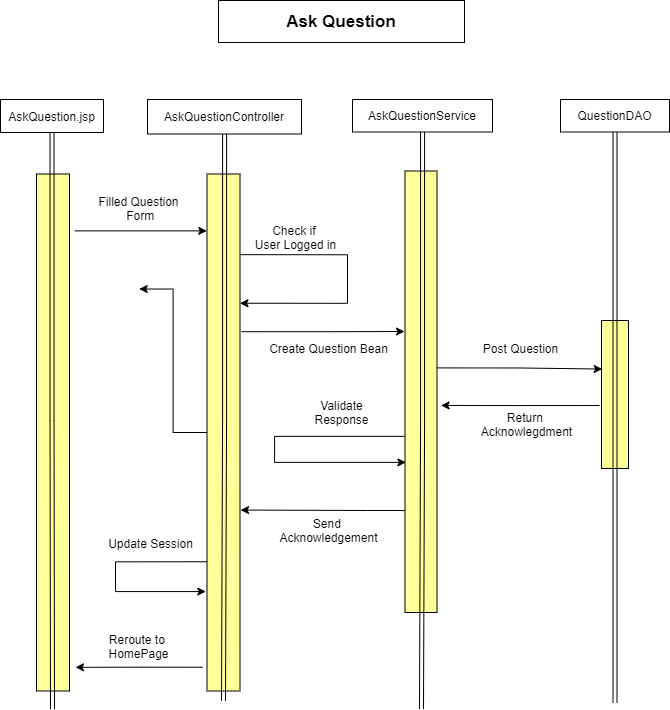

The diagram above was exported from draw.io. Its source (the exported page's mxGraphModel, read from the mxfile embedded in the PNG):
<mxGraphModel dx="993" dy="767" grid="0" gridSize="10" guides="1" tooltips="1" connect="1" arrows="1" fold="1" page="1" pageScale="1" pageWidth="850" pageHeight="1100" background="#ffffff" math="0" shadow="0">
  <root>
    <mxCell id="0" />
    <mxCell id="1" parent="0" />
    <mxCell id="2" style="edgeStyle=orthogonalEdgeStyle;rounded=0;orthogonalLoop=1;jettySize=auto;html=1;strokeColor=#000000;entryX=1.128;entryY=0.531;entryDx=0;entryDy=0;entryPerimeter=0;" edge="1" parent="1" target="6">
      <mxGeometry relative="1" as="geometry">
        <mxPoint x="566" y="462" as="targetPoint" />
        <mxPoint x="683" y="446" as="sourcePoint" />
      </mxGeometry>
    </mxCell>
    <mxCell id="3" value="" style="rounded=0;whiteSpace=wrap;html=1;fillColor=#FFFF99;strokeColor=#000000;" vertex="1" parent="1">
      <mxGeometry x="685" y="361" width="27" height="148" as="geometry" />
    </mxCell>
    <mxCell id="4" style="edgeStyle=orthogonalEdgeStyle;rounded=0;orthogonalLoop=1;jettySize=auto;html=1;strokeColor=#000000;exitX=0.995;exitY=0.446;exitDx=0;exitDy=0;exitPerimeter=0;entryX=0.025;entryY=0.328;entryDx=0;entryDy=0;entryPerimeter=0;" edge="1" parent="1" source="6" target="3">
      <mxGeometry relative="1" as="geometry">
        <mxPoint x="671" y="419" as="targetPoint" />
        <mxPoint x="521" y="430" as="sourcePoint" />
      </mxGeometry>
    </mxCell>
    <mxCell id="33" style="edgeStyle=orthogonalEdgeStyle;rounded=0;orthogonalLoop=1;jettySize=auto;html=1;strokeColor=#000000;exitX=0.028;exitY=0.601;exitDx=0;exitDy=0;exitPerimeter=0;entryX=0.028;entryY=0.66;entryDx=0;entryDy=0;entryPerimeter=0;" edge="1" parent="1" source="6" target="6">
      <mxGeometry relative="1" as="geometry">
        <mxPoint x="446" y="503" as="targetPoint" />
        <mxPoint x="468" y="510" as="sourcePoint" />
        <Array as="points">
          <mxPoint x="358" y="477" />
          <mxPoint x="358" y="503" />
        </Array>
      </mxGeometry>
    </mxCell>
    <mxCell id="35" style="edgeStyle=orthogonalEdgeStyle;rounded=0;orthogonalLoop=1;jettySize=auto;html=1;entryX=1.017;entryY=0.65;entryDx=0;entryDy=0;entryPerimeter=0;strokeColor=#000000;" edge="1" parent="1" source="6" target="10">
      <mxGeometry relative="1" as="geometry">
        <Array as="points">
          <mxPoint x="451" y="551" />
          <mxPoint x="451" y="551" />
        </Array>
      </mxGeometry>
    </mxCell>
    <mxCell id="6" value="" style="rounded=0;whiteSpace=wrap;html=1;fillColor=#FFFF99;strokeColor=#000000;" vertex="1" parent="1">
      <mxGeometry x="488.5" y="211.5" width="32" height="441.5" as="geometry" />
    </mxCell>
    <mxCell id="7" style="edgeStyle=orthogonalEdgeStyle;rounded=0;orthogonalLoop=1;jettySize=auto;html=1;strokeColor=#000000;exitX=1.045;exitY=0.305;exitDx=0;exitDy=0;exitPerimeter=0;" edge="1" parent="1" source="10">
      <mxGeometry relative="1" as="geometry">
        <mxPoint x="325" y="407" as="sourcePoint" />
        <mxPoint x="488" y="372" as="targetPoint" />
      </mxGeometry>
    </mxCell>
    <mxCell id="8" style="edgeStyle=orthogonalEdgeStyle;rounded=0;orthogonalLoop=1;jettySize=auto;html=1;entryX=-0.039;entryY=0.806;entryDx=0;entryDy=0;entryPerimeter=0;strokeColor=#000000;exitX=0;exitY=0.75;exitDx=0;exitDy=0;" edge="1" parent="1" source="10" target="10">
      <mxGeometry relative="1" as="geometry">
        <mxPoint x="278.53336588541674" y="632.1000162760417" as="targetPoint" />
        <Array as="points">
          <mxPoint x="199" y="602" />
          <mxPoint x="199" y="632" />
          <mxPoint x="289" y="632" />
        </Array>
        <mxPoint x="247" y="596" as="sourcePoint" />
      </mxGeometry>
    </mxCell>
    <mxCell id="9" style="edgeStyle=orthogonalEdgeStyle;rounded=0;orthogonalLoop=1;jettySize=auto;html=1;exitX=-0.136;exitY=0.954;exitDx=0;exitDy=0;exitPerimeter=0;strokeColor=#000000;" edge="1" parent="1" source="10">
      <mxGeometry relative="1" as="geometry">
        <mxPoint x="159.06669108072924" y="707.8333333333333" as="targetPoint" />
      </mxGeometry>
    </mxCell>
    <mxCell id="30" style="edgeStyle=orthogonalEdgeStyle;rounded=0;orthogonalLoop=1;jettySize=auto;html=1;" edge="1" parent="1" source="10">
      <mxGeometry relative="1" as="geometry">
        <mxPoint x="222.73335774739576" y="329.5333251953125" as="targetPoint" />
      </mxGeometry>
    </mxCell>
    <mxCell id="31" style="edgeStyle=orthogonalEdgeStyle;rounded=0;orthogonalLoop=1;jettySize=auto;html=1;strokeColor=#000000;exitX=0.985;exitY=0.156;exitDx=0;exitDy=0;exitPerimeter=0;entryX=1;entryY=0.25;entryDx=0;entryDy=0;" edge="1" parent="1" source="10" target="10">
      <mxGeometry relative="1" as="geometry">
        <mxPoint x="420.06673177083326" y="284.73331705729174" as="targetPoint" />
        <Array as="points">
          <mxPoint x="431" y="295" />
          <mxPoint x="431" y="344" />
        </Array>
      </mxGeometry>
    </mxCell>
    <mxCell id="10" value="" style="rounded=0;whiteSpace=wrap;html=1;fillColor=#FFFF99;strokeColor=#000000;" vertex="1" parent="1">
      <mxGeometry x="290.5" y="214.5" width="33" height="517" as="geometry" />
    </mxCell>
    <mxCell id="11" style="edgeStyle=orthogonalEdgeStyle;rounded=0;orthogonalLoop=1;jettySize=auto;html=1;entryX=-0.007;entryY=0.11;entryDx=0;entryDy=0;entryPerimeter=0;exitX=1.152;exitY=0.11;exitDx=0;exitDy=0;exitPerimeter=0;strokeColor=#000000;" edge="1" parent="1" source="12" target="10">
      <mxGeometry relative="1" as="geometry" />
    </mxCell>
    <mxCell id="12" value="" style="rounded=0;whiteSpace=wrap;html=1;fillColor=#FFFF99;strokeColor=#000000;" vertex="1" parent="1">
      <mxGeometry x="120" y="214.5" width="33" height="517" as="geometry" />
    </mxCell>
    <mxCell id="13" style="edgeStyle=orthogonalEdgeStyle;rounded=0;orthogonalLoop=1;jettySize=auto;html=1;shape=link;strokeColor=#000000;" edge="1" parent="1" source="14">
      <mxGeometry relative="1" as="geometry">
        <mxPoint x="136" y="749.5" as="targetPoint" />
      </mxGeometry>
    </mxCell>
    <mxCell id="14" value="AskQuestion.jsp" style="rounded=0;whiteSpace=wrap;html=1;" vertex="1" parent="1">
      <mxGeometry x="84" y="140" width="103" height="33" as="geometry" />
    </mxCell>
    <mxCell id="15" style="shape=link;rounded=0;orthogonalLoop=1;jettySize=auto;html=1;edgeStyle=orthogonalEdgeStyle;strokeColor=#000000;" edge="1" parent="1" source="16">
      <mxGeometry relative="1" as="geometry">
        <mxPoint x="307" y="741.5" as="targetPoint" />
      </mxGeometry>
    </mxCell>
    <mxCell id="16" value="AskQuestionController" style="rounded=0;whiteSpace=wrap;html=1;" vertex="1" parent="1">
      <mxGeometry x="231" y="140" width="154" height="34.5" as="geometry" />
    </mxCell>
    <mxCell id="17" value="AskQuestionService" style="rounded=0;whiteSpace=wrap;html=1;" vertex="1" parent="1">
      <mxGeometry x="436" y="140" width="140" height="32.5" as="geometry" />
    </mxCell>
    <mxCell id="18" style="edgeStyle=orthogonalEdgeStyle;shape=link;rounded=0;orthogonalLoop=1;jettySize=auto;html=1;strokeColor=#000000;" edge="1" parent="1" source="19">
      <mxGeometry relative="1" as="geometry">
        <mxPoint x="698.5" y="743.5000610351562" as="targetPoint" />
      </mxGeometry>
    </mxCell>
    <mxCell id="19" value="QuestionDAO" style="rounded=0;whiteSpace=wrap;html=1;" vertex="1" parent="1">
      <mxGeometry x="644" y="140" width="109" height="32.5" as="geometry" />
    </mxCell>
    <mxCell id="20" value="" style="edgeStyle=orthogonalEdgeStyle;shape=link;rounded=0;orthogonalLoop=1;jettySize=auto;html=1;endArrow=none;strokeColor=#000000;" edge="1" parent="1" source="17">
      <mxGeometry relative="1" as="geometry">
        <mxPoint x="505" y="749.5" as="targetPoint" />
        <mxPoint x="504.5" y="172.5" as="sourcePoint" />
      </mxGeometry>
    </mxCell>
    <mxCell id="21" value="&lt;font style=&quot;background-color: rgb(255 , 255 , 255)&quot; color=&quot;#000000&quot;&gt;Filled Question&lt;br&gt;&amp;nbsp;Form&lt;/font&gt;" style="text;html=1;align=center;verticalAlign=middle;resizable=0;points=[];autosize=1;fontColor=#ffffff;" vertex="1" parent="1">
      <mxGeometry x="176.5" y="233" width="90" height="31" as="geometry" />
    </mxCell>
    <mxCell id="22" value="&lt;span style=&quot;background-color: rgb(255 , 255 , 255)&quot;&gt;&lt;font color=&quot;#000000&quot;&gt;Create Question Bean&lt;/font&gt;&lt;/span&gt;" style="text;html=1;align=center;verticalAlign=middle;resizable=0;points=[];autosize=1;strokeColor=none;" vertex="1" parent="1">
      <mxGeometry x="348" y="380" width="128" height="18" as="geometry" />
    </mxCell>
    <mxCell id="23" value="&lt;font color=&quot;#000000&quot; style=&quot;background-color: rgb(255 , 255 , 255)&quot;&gt;Post Question&lt;/font&gt;" style="text;html=1;align=center;verticalAlign=middle;resizable=0;points=[];autosize=1;strokeColor=none;" vertex="1" parent="1">
      <mxGeometry x="561" y="380" width="85" height="18" as="geometry" />
    </mxCell>
    <mxCell id="24" value="&lt;span style=&quot;background-color: rgb(255 , 255 , 255)&quot;&gt;&lt;font color=&quot;#000000&quot;&gt;Return &lt;br&gt;Acknowlegdment&lt;/font&gt;&lt;/span&gt;" style="text;html=1;align=center;verticalAlign=middle;resizable=0;points=[];autosize=1;strokeColor=none;" vertex="1" parent="1">
      <mxGeometry x="559" y="449" width="101" height="31" as="geometry" />
    </mxCell>
    <mxCell id="25" value="&lt;font color=&quot;#000000&quot;&gt;Send &lt;br&gt;Acknowledgement&lt;/font&gt;" style="text;html=1;align=center;verticalAlign=middle;resizable=0;points=[];autosize=1;strokeColor=none;" vertex="1" parent="1">
      <mxGeometry x="358" y="555" width="108" height="31" as="geometry" />
    </mxCell>
    <mxCell id="26" value="&lt;font color=&quot;#000000&quot; style=&quot;background-color: rgb(255 , 255 , 255)&quot;&gt;Update Session&lt;/font&gt;" style="text;html=1;align=center;verticalAlign=middle;resizable=0;points=[];autosize=1;strokeColor=none;" vertex="1" parent="1">
      <mxGeometry x="186.5" y="575" width="95" height="18" as="geometry" />
    </mxCell>
    <mxCell id="27" value="&lt;span style=&quot;background-color: rgb(255 , 255 , 255)&quot;&gt;&lt;font color=&quot;#000000&quot;&gt;Reroute to &lt;br&gt;HomePage&lt;/font&gt;&lt;/span&gt;" style="text;html=1;align=center;verticalAlign=middle;resizable=0;points=[];autosize=1;strokeColor=none;" vertex="1" parent="1">
      <mxGeometry x="186.5" y="671.5" width="70" height="31" as="geometry" />
    </mxCell>
    <mxCell id="28" value="&lt;b&gt;&lt;font style=&quot;font-size: 17px&quot; color=&quot;#000000&quot;&gt;Ask Question&lt;br&gt;&lt;/font&gt;&lt;/b&gt;" style="rounded=0;whiteSpace=wrap;html=1;strokeColor=#000000;fillColor=none;" vertex="1" parent="1">
      <mxGeometry x="302" y="41" width="246" height="42" as="geometry" />
    </mxCell>
    <mxCell id="32" value="&lt;font color=&quot;#000000&quot;&gt;Check if &lt;br&gt;User Logged in&lt;/font&gt;" style="text;html=1;align=center;verticalAlign=middle;resizable=0;points=[];autosize=1;strokeColor=none;" vertex="1" parent="1">
      <mxGeometry x="333" y="262" width="92" height="31" as="geometry" />
    </mxCell>
    <mxCell id="34" value="&lt;font color=&quot;#000000&quot;&gt;Validate&lt;br&gt;Response&lt;/font&gt;" style="text;html=1;align=center;verticalAlign=middle;resizable=0;points=[];autosize=1;strokeColor=none;" vertex="1" parent="1">
      <mxGeometry x="393" y="437" width="64" height="31" as="geometry" />
    </mxCell>
  </root>
</mxGraphModel>